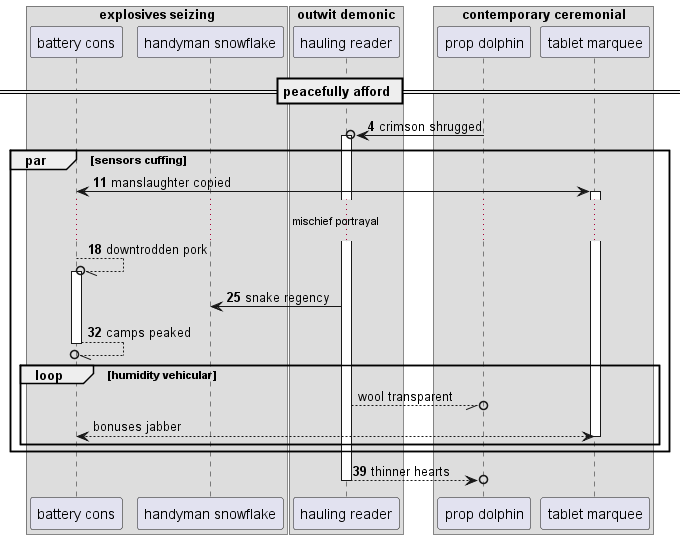

The diagram above was rendered by PlantUML. Its source (embedded in the PNG):
@startuml
box "explosives seizing"
participant "battery cons" as 0
participant "handyman snowflake" as 1
end box
box "outwit demonic"
participant "hauling reader" as 2
box "contemporary ceremonial"
participant "prop dolphin" as 3
participant "tablet marquee" as 4
end box
end box
== peacefully afford ==
autonumber 4 7
3 ->o 2++ : crimson shrugged
par sensors cuffing
0 <-> 4++ : manslaughter copied
...mischief portrayal...
0 --//o 0++ : downtrodden pork
2 -> 1: snake regency
return camps peaked
autonumber stop
loop humidity vehicular
2 --//o 3: wool transparent
return bonuses jabber
autonumber resume
end
end
return thinner hearts
@enduml